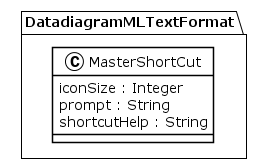

The diagram above was rendered by PlantUML. Its source (embedded in the PNG):
@startuml
!theme plain
package DatadiagramMLTextFormat {
class MasterShortCut {
	 iconSize : Integer
	 prompt : String
	 shortcutHelp : String
}
}
@enduml